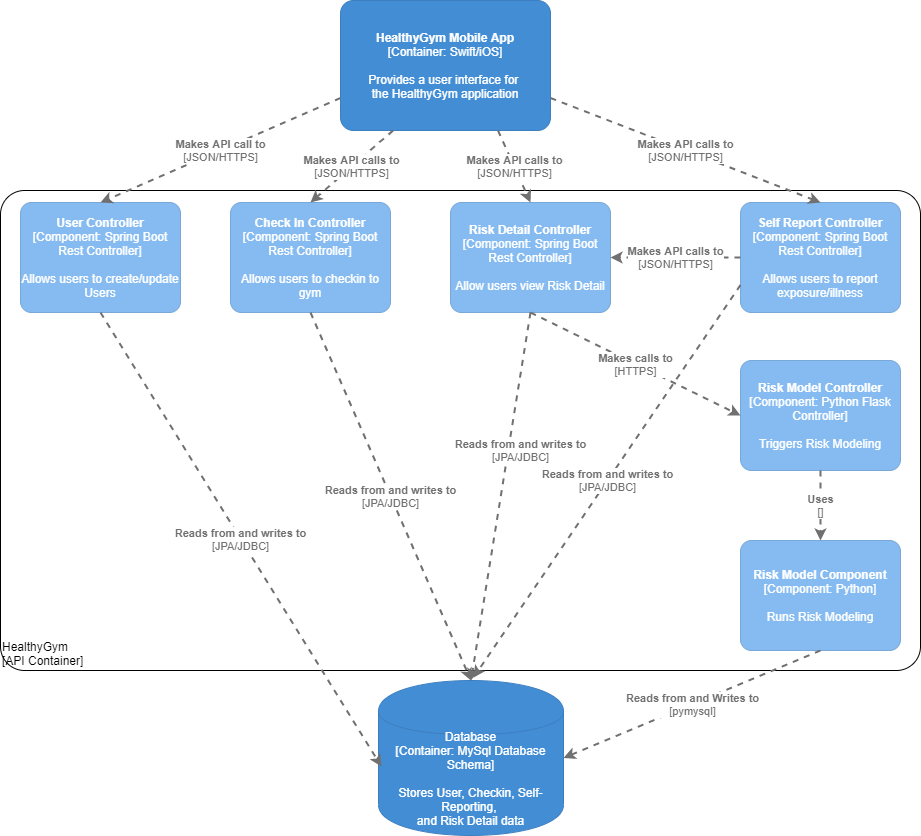

The diagram above was exported from draw.io. Its source (the exported page's mxGraphModel, read from the mxfile embedded in the PNG):
<mxGraphModel dx="1092" dy="494" grid="1" gridSize="10" guides="1" tooltips="1" connect="1" arrows="1" fold="1" page="1" pageScale="1" pageWidth="1100" pageHeight="850" math="0" shadow="0">
  <root>
    <mxCell id="0" />
    <mxCell id="1" parent="0" />
    <object placeholders="1" c4Name="HealthyGym" c4Type="ExecutionEnvironment" c4Application="API Container" label="&lt;div style=&quot;text-align: left&quot;&gt;%c4Name%&lt;/div&gt;&lt;div style=&quot;text-align: left&quot;&gt;[%c4Application%]&lt;/div&gt;" id="7n2E3qxQat3GHnQyvb5p-10">
      <mxCell style="rounded=1;whiteSpace=wrap;html=1;labelBackgroundColor=none;fillColor=#ffffff;fontColor=#000000;align=left;arcSize=5;strokeColor=#000000;verticalAlign=bottom;metaEdit=1;metaData={&quot;c4Type&quot;:{&quot;editable&quot;:false}};points=[[0.25,0,0],[0.5,0,0],[0.75,0,0],[1,0.25,0],[1,0.5,0],[1,0.75,0],[0.75,1,0],[0.5,1,0],[0.25,1,0],[0,0.75,0],[0,0.5,0],[0,0.25,0]];" parent="1" vertex="1">
        <mxGeometry x="80" y="200" width="920" height="480" as="geometry" />
      </mxCell>
    </object>
    <object placeholders="1" c4Name="HealthyGym Mobile App" c4Type="Container" c4Technology="Swift/iOS" c4Description="Provides a user interface for &#10;the HealthyGym application" label="&lt;b&gt;%c4Name%&lt;/b&gt;&lt;div&gt;[%c4Type%: %c4Technology%]&lt;/div&gt;&lt;br&gt;&lt;div&gt;%c4Description%&lt;/div&gt;" id="7n2E3qxQat3GHnQyvb5p-1">
      <mxCell style="rounded=1;whiteSpace=wrap;html=1;labelBackgroundColor=none;fillColor=#438DD5;fontColor=#ffffff;align=center;arcSize=10;strokeColor=#3C7FC0;metaEdit=1;metaData={&quot;c4Type&quot;:{&quot;editable&quot;:false}};points=[[0.25,0,0],[0.5,0,0],[0.75,0,0],[1,0.25,0],[1,0.5,0],[1,0.75,0],[0.75,1,0],[0.5,1,0],[0.25,1,0],[0,0.75,0],[0,0.5,0],[0,0.25,0]];" parent="1" vertex="1">
        <mxGeometry x="420" y="10" width="210" height="130" as="geometry" />
      </mxCell>
    </object>
    <object placeholders="1" c4Name="User Controller" c4Type="Component" c4Technology="Spring Boot Rest Controller" c4Description="Allows users to create/update Users" label="&lt;b&gt;%c4Name%&lt;/b&gt;&lt;div&gt;[%c4Type%: %c4Technology%]&lt;/div&gt;&lt;br&gt;&lt;div&gt;%c4Description%&lt;/div&gt;" id="7n2E3qxQat3GHnQyvb5p-2">
      <mxCell style="rounded=1;whiteSpace=wrap;html=1;labelBackgroundColor=none;fillColor=#85BBF0;fontColor=#ffffff;align=center;arcSize=10;strokeColor=#78A8D8;metaEdit=1;metaData={&quot;c4Type&quot;:{&quot;editable&quot;:false}};points=[[0.25,0,0],[0.5,0,0],[0.75,0,0],[1,0.25,0],[1,0.5,0],[1,0.75,0],[0.75,1,0],[0.5,1,0],[0.25,1,0],[0,0.75,0],[0,0.5,0],[0,0.25,0]];" parent="1" vertex="1">
        <mxGeometry x="100" y="212" width="160" height="110.00000000000001" as="geometry" />
      </mxCell>
    </object>
    <object placeholders="1" c4Name="Check In Controller" c4Type="Component" c4Technology="Spring Boot Rest Controller" c4Description="Allows users to checkin to gym" label="&lt;b&gt;%c4Name%&lt;/b&gt;&lt;div&gt;[%c4Type%: %c4Technology%]&lt;/div&gt;&lt;br&gt;&lt;div&gt;%c4Description%&lt;/div&gt;" id="7n2E3qxQat3GHnQyvb5p-3">
      <mxCell style="rounded=1;whiteSpace=wrap;html=1;labelBackgroundColor=none;fillColor=#85BBF0;fontColor=#ffffff;align=center;arcSize=10;strokeColor=#78A8D8;metaEdit=1;metaData={&quot;c4Type&quot;:{&quot;editable&quot;:false}};points=[[0.25,0,0],[0.5,0,0],[0.75,0,0],[1,0.25,0],[1,0.5,0],[1,0.75,0],[0.75,1,0],[0.5,1,0],[0.25,1,0],[0,0.75,0],[0,0.5,0],[0,0.25,0]];" parent="1" vertex="1">
        <mxGeometry x="310" y="212" width="160" height="110.00000000000001" as="geometry" />
      </mxCell>
    </object>
    <object placeholders="1" c4Name="Self Report Controller" c4Type="Component" c4Technology="Spring Boot Rest Controller" c4Description="Allows users to report exposure/illness" label="&lt;b&gt;%c4Name%&lt;/b&gt;&lt;div&gt;[%c4Type%: %c4Technology%]&lt;/div&gt;&lt;br&gt;&lt;div&gt;%c4Description%&lt;/div&gt;" id="7n2E3qxQat3GHnQyvb5p-4">
      <mxCell style="rounded=1;whiteSpace=wrap;html=1;labelBackgroundColor=none;fillColor=#85BBF0;fontColor=#ffffff;align=center;arcSize=10;strokeColor=#78A8D8;metaEdit=1;metaData={&quot;c4Type&quot;:{&quot;editable&quot;:false}};points=[[0.25,0,0],[0.5,0,0],[0.75,0,0],[1,0.25,0],[1,0.5,0],[1,0.75,0],[0.75,1,0],[0.5,1,0],[0.25,1,0],[0,0.75,0],[0,0.5,0],[0,0.25,0]];" parent="1" vertex="1">
        <mxGeometry x="820" y="212" width="160" height="110.00000000000001" as="geometry" />
      </mxCell>
    </object>
    <object placeholders="1" c4Name="Risk Detail Controller" c4Type="Component" c4Technology="Spring Boot Rest Controller" c4Description="Allow users view Risk Detail" label="&lt;b&gt;%c4Name%&lt;/b&gt;&lt;div&gt;[%c4Type%: %c4Technology%]&lt;/div&gt;&lt;br&gt;&lt;div&gt;%c4Description%&lt;/div&gt;" id="7n2E3qxQat3GHnQyvb5p-5">
      <mxCell style="rounded=1;whiteSpace=wrap;html=1;labelBackgroundColor=none;fillColor=#85BBF0;fontColor=#ffffff;align=center;arcSize=10;strokeColor=#78A8D8;metaEdit=1;metaData={&quot;c4Type&quot;:{&quot;editable&quot;:false}};points=[[0.25,0,0],[0.5,0,0],[0.75,0,0],[1,0.25,0],[1,0.5,0],[1,0.75,0],[0.75,1,0],[0.5,1,0],[0.25,1,0],[0,0.75,0],[0,0.5,0],[0,0.25,0]];" parent="1" vertex="1">
        <mxGeometry x="530" y="212" width="160" height="110.00000000000001" as="geometry" />
      </mxCell>
    </object>
    <object placeholders="1" c4Type="Database" c4Technology="MySql Database Schema" c4Description="Stores User, Checkin, Self-Reporting, &#10;and Risk Detail data" label="%c4Type%&lt;div&gt;[Container:&amp;nbsp;%c4Technology%]&lt;/div&gt;&lt;br&gt;&lt;div&gt;%c4Description%&lt;/div&gt;" id="7n2E3qxQat3GHnQyvb5p-7">
      <mxCell style="shape=cylinder;whiteSpace=wrap;html=1;boundedLbl=1;rounded=0;labelBackgroundColor=none;fillColor=#438DD5;fontSize=12;fontColor=#ffffff;align=center;strokeColor=#3C7FC0;metaEdit=1;points=[[0.5,0,0],[1,0.25,0],[1,0.5,0],[1,0.75,0],[0.5,1,0],[0,0.75,0],[0,0.5,0],[0,0.25,0]];metaData={&quot;c4Type&quot;:{&quot;editable&quot;:false}};" parent="1" vertex="1">
        <mxGeometry x="458" y="690" width="185" height="155" as="geometry" />
      </mxCell>
    </object>
    <object placeholders="1" c4Name="Risk Model Controller" c4Type="Component" c4Technology="Python Flask Controller" c4Description="Triggers Risk Modeling" label="&lt;b&gt;%c4Name%&lt;/b&gt;&lt;div&gt;[%c4Type%: %c4Technology%]&lt;/div&gt;&lt;br&gt;&lt;div&gt;%c4Description%&lt;/div&gt;" id="7n2E3qxQat3GHnQyvb5p-8">
      <mxCell style="rounded=1;whiteSpace=wrap;html=1;labelBackgroundColor=none;fillColor=#85BBF0;fontColor=#ffffff;align=center;arcSize=10;strokeColor=#78A8D8;metaEdit=1;metaData={&quot;c4Type&quot;:{&quot;editable&quot;:false}};points=[[0.25,0,0],[0.5,0,0],[0.75,0,0],[1,0.25,0],[1,0.5,0],[1,0.75,0],[0.75,1,0],[0.5,1,0],[0.25,1,0],[0,0.75,0],[0,0.5,0],[0,0.25,0]];" parent="1" vertex="1">
        <mxGeometry x="820" y="370" width="160" height="110.00000000000001" as="geometry" />
      </mxCell>
    </object>
    <object placeholders="1" c4Name="Risk Model Component" c4Type="Component" c4Technology="Python" c4Description="Runs Risk Modeling" label="&lt;b&gt;%c4Name%&lt;/b&gt;&lt;div&gt;[%c4Type%: %c4Technology%]&lt;/div&gt;&lt;br&gt;&lt;div&gt;%c4Description%&lt;/div&gt;" id="7n2E3qxQat3GHnQyvb5p-9">
      <mxCell style="rounded=1;whiteSpace=wrap;html=1;labelBackgroundColor=none;fillColor=#85BBF0;fontColor=#ffffff;align=center;arcSize=10;strokeColor=#78A8D8;metaEdit=1;metaData={&quot;c4Type&quot;:{&quot;editable&quot;:false}};points=[[0.25,0,0],[0.5,0,0],[0.75,0,0],[1,0.25,0],[1,0.5,0],[1,0.75,0],[0.75,1,0],[0.5,1,0],[0.25,1,0],[0,0.75,0],[0,0.5,0],[0,0.25,0]];" parent="1" vertex="1">
        <mxGeometry x="820" y="550" width="160" height="110.00000000000001" as="geometry" />
      </mxCell>
    </object>
    <object placeholders="1" c4Type="Relationship" c4Technology="JSON/HTTPS" c4Description="Makes API call to" label="&lt;div style=&quot;text-align: left&quot;&gt;&lt;div style=&quot;text-align: center&quot;&gt;&lt;b&gt;%c4Description%&lt;/b&gt;&lt;/div&gt;&lt;div style=&quot;text-align: center&quot;&gt;[%c4Technology%]&lt;/div&gt;&lt;/div&gt;" id="7n2E3qxQat3GHnQyvb5p-11">
      <mxCell style="edgeStyle=none;rounded=0;html=1;entryX=0.5;entryY=0;jettySize=auto;orthogonalLoop=1;strokeColor=#707070;strokeWidth=2;fontColor=#707070;jumpStyle=none;dashed=1;metaEdit=1;metaData={&quot;c4Type&quot;:{&quot;editable&quot;:false}};exitX=0;exitY=0.75;exitDx=0;exitDy=0;exitPerimeter=0;entryDx=0;entryDy=0;entryPerimeter=0;" parent="1" source="7n2E3qxQat3GHnQyvb5p-1" target="7n2E3qxQat3GHnQyvb5p-2" edge="1">
        <mxGeometry width="160" relative="1" as="geometry">
          <mxPoint x="130" y="180" as="sourcePoint" />
          <mxPoint x="290" y="180" as="targetPoint" />
        </mxGeometry>
      </mxCell>
    </object>
    <object placeholders="1" c4Type="Relationship" c4Technology="JSON/HTTPS" c4Description="Makes API calls to" label="&lt;div style=&quot;text-align: left&quot;&gt;&lt;div style=&quot;text-align: center&quot;&gt;&lt;b&gt;%c4Description%&lt;/b&gt;&lt;/div&gt;&lt;div style=&quot;text-align: center&quot;&gt;[%c4Technology%]&lt;/div&gt;&lt;/div&gt;" id="7n2E3qxQat3GHnQyvb5p-12">
      <mxCell style="edgeStyle=none;rounded=0;html=1;entryX=0.5;entryY=0;jettySize=auto;orthogonalLoop=1;strokeColor=#707070;strokeWidth=2;fontColor=#707070;jumpStyle=none;dashed=1;metaEdit=1;metaData={&quot;c4Type&quot;:{&quot;editable&quot;:false}};exitX=0.25;exitY=1;exitDx=0;exitDy=0;exitPerimeter=0;entryDx=0;entryDy=0;entryPerimeter=0;" parent="1" source="7n2E3qxQat3GHnQyvb5p-1" target="7n2E3qxQat3GHnQyvb5p-3" edge="1">
        <mxGeometry width="160" relative="1" as="geometry">
          <mxPoint x="450" y="160" as="sourcePoint" />
          <mxPoint x="610" y="160" as="targetPoint" />
        </mxGeometry>
      </mxCell>
    </object>
    <object placeholders="1" c4Type="Relationship" c4Technology="pymysql" c4Description="Reads from and Writes to" label="&lt;div style=&quot;text-align: left&quot;&gt;&lt;div style=&quot;text-align: center&quot;&gt;&lt;b&gt;%c4Description%&lt;/b&gt;&lt;/div&gt;&lt;div style=&quot;text-align: center&quot;&gt;[%c4Technology%]&lt;/div&gt;&lt;/div&gt;" id="7n2E3qxQat3GHnQyvb5p-20">
      <mxCell style="edgeStyle=none;rounded=0;html=1;entryX=1;entryY=0.5;jettySize=auto;orthogonalLoop=1;strokeColor=#707070;strokeWidth=2;fontColor=#707070;jumpStyle=none;dashed=1;metaEdit=1;metaData={&quot;c4Type&quot;:{&quot;editable&quot;:false}};exitX=0.5;exitY=1;exitDx=0;exitDy=0;exitPerimeter=0;entryDx=0;entryDy=0;entryPerimeter=0;" parent="1" source="7n2E3qxQat3GHnQyvb5p-9" target="7n2E3qxQat3GHnQyvb5p-7" edge="1">
        <mxGeometry width="160" relative="1" as="geometry">
          <mxPoint x="900" y="650" as="sourcePoint" />
          <mxPoint x="1060" y="650" as="targetPoint" />
        </mxGeometry>
      </mxCell>
    </object>
    <object placeholders="1" c4Type="Relationship" c4Technology="JSON/HTTPS" c4Description="Makes API calls to" label="&lt;div style=&quot;text-align: left&quot;&gt;&lt;div style=&quot;text-align: center&quot;&gt;&lt;b&gt;%c4Description%&lt;/b&gt;&lt;/div&gt;&lt;div style=&quot;text-align: center&quot;&gt;[%c4Technology%]&lt;/div&gt;&lt;/div&gt;" id="7n2E3qxQat3GHnQyvb5p-25">
      <mxCell style="edgeStyle=none;rounded=0;html=1;entryX=0.5;entryY=0;jettySize=auto;orthogonalLoop=1;strokeColor=#707070;strokeWidth=2;fontColor=#707070;jumpStyle=none;dashed=1;metaEdit=1;metaData={&quot;c4Type&quot;:{&quot;editable&quot;:false}};exitX=0.75;exitY=1;exitDx=0;exitDy=0;exitPerimeter=0;entryDx=0;entryDy=0;entryPerimeter=0;" parent="1" source="7n2E3qxQat3GHnQyvb5p-1" target="7n2E3qxQat3GHnQyvb5p-5" edge="1">
        <mxGeometry width="160" relative="1" as="geometry">
          <mxPoint x="640" y="160" as="sourcePoint" />
          <mxPoint x="800" y="160" as="targetPoint" />
        </mxGeometry>
      </mxCell>
    </object>
    <object placeholders="1" c4Type="Relationship" c4Technology="JSON/HTTPS" c4Description="Makes API calls to" label="&lt;div style=&quot;text-align: left&quot;&gt;&lt;div style=&quot;text-align: center&quot;&gt;&lt;b&gt;%c4Description%&lt;/b&gt;&lt;/div&gt;&lt;div style=&quot;text-align: center&quot;&gt;[%c4Technology%]&lt;/div&gt;&lt;/div&gt;" id="7n2E3qxQat3GHnQyvb5p-26">
      <mxCell style="edgeStyle=none;rounded=0;html=1;entryX=0.5;entryY=0;jettySize=auto;orthogonalLoop=1;strokeColor=#707070;strokeWidth=2;fontColor=#707070;jumpStyle=none;dashed=1;metaEdit=1;metaData={&quot;c4Type&quot;:{&quot;editable&quot;:false}};exitX=1;exitY=0.75;exitDx=0;exitDy=0;exitPerimeter=0;entryDx=0;entryDy=0;entryPerimeter=0;" parent="1" source="7n2E3qxQat3GHnQyvb5p-1" target="7n2E3qxQat3GHnQyvb5p-4" edge="1">
        <mxGeometry width="160" relative="1" as="geometry">
          <mxPoint x="650" y="110" as="sourcePoint" />
          <mxPoint x="810" y="110" as="targetPoint" />
        </mxGeometry>
      </mxCell>
    </object>
    <object placeholders="1" c4Type="Relationship" c4Technology="HTTPS" c4Description="Makes calls to" label="&lt;div style=&quot;text-align: left&quot;&gt;&lt;div style=&quot;text-align: center&quot;&gt;&lt;b&gt;%c4Description%&lt;/b&gt;&lt;/div&gt;&lt;div style=&quot;text-align: center&quot;&gt;[%c4Technology%]&lt;/div&gt;&lt;/div&gt;" id="7n2E3qxQat3GHnQyvb5p-27">
      <mxCell style="edgeStyle=none;rounded=0;html=1;entryX=0;entryY=0.5;jettySize=auto;orthogonalLoop=1;strokeColor=#707070;strokeWidth=2;fontColor=#707070;jumpStyle=none;dashed=1;metaEdit=1;metaData={&quot;c4Type&quot;:{&quot;editable&quot;:false}};exitX=0.5;exitY=1;exitDx=0;exitDy=0;exitPerimeter=0;entryDx=0;entryDy=0;entryPerimeter=0;" parent="1" source="7n2E3qxQat3GHnQyvb5p-5" target="7n2E3qxQat3GHnQyvb5p-8" edge="1">
        <mxGeometry width="160" relative="1" as="geometry">
          <mxPoint x="430" y="390" as="sourcePoint" />
          <mxPoint x="590" y="390" as="targetPoint" />
        </mxGeometry>
      </mxCell>
    </object>
    <object placeholders="1" c4Type="Relationship" c4Technology="" c4Description="Uses" label="&lt;div style=&quot;text-align: left&quot;&gt;&lt;div style=&quot;text-align: center&quot;&gt;&lt;b&gt;%c4Description%&lt;/b&gt;&lt;/div&gt;&lt;div style=&quot;text-align: center&quot;&gt;[%c4Technology%]&lt;/div&gt;&lt;/div&gt;" id="7n2E3qxQat3GHnQyvb5p-28">
      <mxCell style="edgeStyle=none;rounded=0;html=1;entryX=0.5;entryY=0;jettySize=auto;orthogonalLoop=1;strokeColor=#707070;strokeWidth=2;fontColor=#707070;jumpStyle=none;dashed=1;metaEdit=1;metaData={&quot;c4Type&quot;:{&quot;editable&quot;:false}};exitX=0.5;exitY=1;exitDx=0;exitDy=0;exitPerimeter=0;entryDx=0;entryDy=0;entryPerimeter=0;" parent="1" source="7n2E3qxQat3GHnQyvb5p-8" target="7n2E3qxQat3GHnQyvb5p-9" edge="1">
        <mxGeometry width="160" relative="1" as="geometry">
          <mxPoint x="930" y="530" as="sourcePoint" />
          <mxPoint x="1090" y="530" as="targetPoint" />
        </mxGeometry>
      </mxCell>
    </object>
    <object placeholders="1" c4Type="Relationship" c4Technology="JSON/HTTPS" c4Description="Makes API calls to" label="&lt;div style=&quot;text-align: left&quot;&gt;&lt;div style=&quot;text-align: center&quot;&gt;&lt;b&gt;%c4Description%&lt;/b&gt;&lt;/div&gt;&lt;div style=&quot;text-align: center&quot;&gt;[%c4Technology%]&lt;/div&gt;&lt;/div&gt;" id="7n2E3qxQat3GHnQyvb5p-29">
      <mxCell style="edgeStyle=none;rounded=0;html=1;entryX=1;entryY=0.5;jettySize=auto;orthogonalLoop=1;strokeColor=#707070;strokeWidth=2;fontColor=#707070;jumpStyle=none;dashed=1;metaEdit=1;metaData={&quot;c4Type&quot;:{&quot;editable&quot;:false}};entryDx=0;entryDy=0;entryPerimeter=0;exitX=0;exitY=0.5;exitDx=0;exitDy=0;exitPerimeter=0;" parent="1" source="7n2E3qxQat3GHnQyvb5p-4" target="7n2E3qxQat3GHnQyvb5p-5" edge="1">
        <mxGeometry width="160" relative="1" as="geometry">
          <mxPoint x="760" y="280" as="sourcePoint" />
          <mxPoint x="920" y="280" as="targetPoint" />
        </mxGeometry>
      </mxCell>
    </object>
    <object placeholders="1" c4Type="Relationship" c4Technology="JPA/JDBC" c4Description="Reads from and writes to" label="&lt;div style=&quot;text-align: left&quot;&gt;&lt;div style=&quot;text-align: center&quot;&gt;&lt;b&gt;%c4Description%&lt;/b&gt;&lt;/div&gt;&lt;div style=&quot;text-align: center&quot;&gt;[%c4Technology%]&lt;/div&gt;&lt;/div&gt;" id="7n2E3qxQat3GHnQyvb5p-30">
      <mxCell style="edgeStyle=none;rounded=0;html=1;entryX=0.5;entryY=0;jettySize=auto;orthogonalLoop=1;strokeColor=#707070;strokeWidth=2;fontColor=#707070;jumpStyle=none;dashed=1;metaEdit=1;metaData={&quot;c4Type&quot;:{&quot;editable&quot;:false}};exitX=0.5;exitY=1;exitDx=0;exitDy=0;exitPerimeter=0;entryDx=0;entryDy=0;entryPerimeter=0;" parent="1" source="7n2E3qxQat3GHnQyvb5p-3" target="7n2E3qxQat3GHnQyvb5p-7" edge="1">
        <mxGeometry width="160" relative="1" as="geometry">
          <mxPoint x="450" y="350" as="sourcePoint" />
          <mxPoint x="610" y="350" as="targetPoint" />
        </mxGeometry>
      </mxCell>
    </object>
    <object placeholders="1" c4Type="Relationship" c4Technology="JPA/JDBC" c4Description="Reads from and writes to" label="&lt;div style=&quot;text-align: left&quot;&gt;&lt;div style=&quot;text-align: center&quot;&gt;&lt;b&gt;%c4Description%&lt;/b&gt;&lt;/div&gt;&lt;div style=&quot;text-align: center&quot;&gt;[%c4Technology%]&lt;/div&gt;&lt;/div&gt;" id="7n2E3qxQat3GHnQyvb5p-31">
      <mxCell style="edgeStyle=none;rounded=0;html=1;entryX=0.016;entryY=0.555;jettySize=auto;orthogonalLoop=1;strokeColor=#707070;strokeWidth=2;fontColor=#707070;jumpStyle=none;dashed=1;metaEdit=1;metaData={&quot;c4Type&quot;:{&quot;editable&quot;:false}};exitX=0.5;exitY=1;exitDx=0;exitDy=0;exitPerimeter=0;entryDx=0;entryDy=0;entryPerimeter=0;" parent="1" source="7n2E3qxQat3GHnQyvb5p-2" target="7n2E3qxQat3GHnQyvb5p-7" edge="1">
        <mxGeometry width="160" relative="1" as="geometry">
          <mxPoint x="240" y="440" as="sourcePoint" />
          <mxPoint x="400" y="440" as="targetPoint" />
        </mxGeometry>
      </mxCell>
    </object>
    <object placeholders="1" c4Type="Relationship" c4Technology="JPA/JDBC" c4Description="Reads from and writes to" label="&lt;div style=&quot;text-align: left&quot;&gt;&lt;div style=&quot;text-align: center&quot;&gt;&lt;b&gt;%c4Description%&lt;/b&gt;&lt;/div&gt;&lt;div style=&quot;text-align: center&quot;&gt;[%c4Technology%]&lt;/div&gt;&lt;/div&gt;" id="7n2E3qxQat3GHnQyvb5p-32">
      <mxCell style="edgeStyle=none;rounded=0;html=1;entryX=0.5;entryY=0;jettySize=auto;orthogonalLoop=1;strokeColor=#707070;strokeWidth=2;fontColor=#707070;jumpStyle=none;dashed=1;metaEdit=1;metaData={&quot;c4Type&quot;:{&quot;editable&quot;:false}};exitX=0.5;exitY=1;exitDx=0;exitDy=0;exitPerimeter=0;entryDx=0;entryDy=0;entryPerimeter=0;" parent="1" source="7n2E3qxQat3GHnQyvb5p-5" target="7n2E3qxQat3GHnQyvb5p-7" edge="1">
        <mxGeometry x="-0.2605" y="12" width="160" relative="1" as="geometry">
          <mxPoint x="630" y="450" as="sourcePoint" />
          <mxPoint x="790" y="450" as="targetPoint" />
          <mxPoint as="offset" />
        </mxGeometry>
      </mxCell>
    </object>
    <object placeholders="1" c4Type="Relationship" c4Technology="JPA/JDBC" c4Description="Reads from and writes to" label="&lt;div style=&quot;text-align: left&quot;&gt;&lt;div style=&quot;text-align: center&quot;&gt;&lt;b&gt;%c4Description%&lt;/b&gt;&lt;/div&gt;&lt;div style=&quot;text-align: center&quot;&gt;[%c4Technology%]&lt;/div&gt;&lt;/div&gt;" id="7n2E3qxQat3GHnQyvb5p-33">
      <mxCell style="edgeStyle=none;rounded=0;html=1;entryX=0.514;entryY=1.015;jettySize=auto;orthogonalLoop=1;strokeColor=#707070;strokeWidth=2;fontColor=#707070;jumpStyle=none;dashed=1;metaEdit=1;metaData={&quot;c4Type&quot;:{&quot;editable&quot;:false}};exitX=0;exitY=0.75;exitDx=0;exitDy=0;exitPerimeter=0;entryDx=0;entryDy=0;entryPerimeter=0;" parent="1" source="7n2E3qxQat3GHnQyvb5p-4" target="7n2E3qxQat3GHnQyvb5p-10" edge="1">
        <mxGeometry width="160" relative="1" as="geometry">
          <mxPoint x="900" y="340" as="sourcePoint" />
          <mxPoint x="1060" y="340" as="targetPoint" />
        </mxGeometry>
      </mxCell>
    </object>
  </root>
</mxGraphModel>